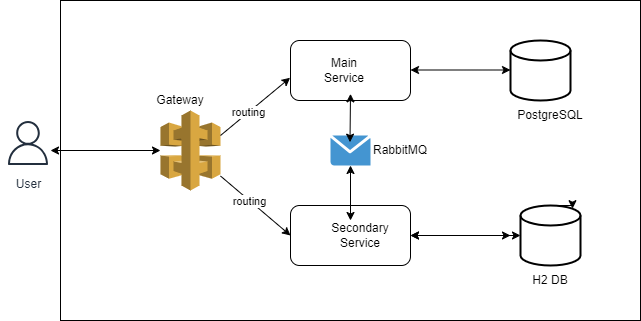

The diagram above was exported from draw.io. Its source (the exported page's mxGraphModel, read from the mxfile embedded in the PNG):
<mxGraphModel dx="1050" dy="565" grid="1" gridSize="10" guides="1" tooltips="1" connect="1" arrows="1" fold="1" page="1" pageScale="1" pageWidth="827" pageHeight="1169" math="0" shadow="0">
  <root>
    <mxCell id="0" />
    <mxCell id="1" parent="0" />
    <mxCell id="f7GRVy6nXHtDiWp1FKxA-1" value="" style="rounded=0;whiteSpace=wrap;html=1;" vertex="1" parent="1">
      <mxGeometry x="100" y="100" width="580" height="320" as="geometry" />
    </mxCell>
    <mxCell id="f7GRVy6nXHtDiWp1FKxA-20" value="" style="outlineConnect=0;dashed=0;verticalLabelPosition=bottom;verticalAlign=top;align=center;html=1;shape=mxgraph.aws3.api_gateway;fillColor=#D9A741;gradientColor=none;" vertex="1" parent="1">
      <mxGeometry x="200" y="210" width="60" height="80" as="geometry" />
    </mxCell>
    <mxCell id="f7GRVy6nXHtDiWp1FKxA-22" value="" style="rounded=1;whiteSpace=wrap;html=1;" vertex="1" parent="1">
      <mxGeometry x="330" y="139.99999999999997" width="120" height="60" as="geometry" />
    </mxCell>
    <mxCell id="f7GRVy6nXHtDiWp1FKxA-23" value="" style="rounded=1;whiteSpace=wrap;html=1;" vertex="1" parent="1">
      <mxGeometry x="330" y="305" width="120" height="60" as="geometry" />
    </mxCell>
    <mxCell id="f7GRVy6nXHtDiWp1FKxA-27" value="" style="strokeWidth=2;html=1;shape=mxgraph.flowchart.database;whiteSpace=wrap;" vertex="1" parent="1">
      <mxGeometry x="560" y="305" width="60" height="60" as="geometry" />
    </mxCell>
    <mxCell id="f7GRVy6nXHtDiWp1FKxA-28" value="" style="strokeWidth=2;html=1;shape=mxgraph.flowchart.database;whiteSpace=wrap;" vertex="1" parent="1">
      <mxGeometry x="550" y="140" width="60" height="60" as="geometry" />
    </mxCell>
    <mxCell id="f7GRVy6nXHtDiWp1FKxA-29" value="Secondary Service" style="text;html=1;strokeColor=none;fillColor=none;align=center;verticalAlign=middle;whiteSpace=wrap;rounded=0;" vertex="1" parent="1">
      <mxGeometry x="370" y="320" width="60" height="30" as="geometry" />
    </mxCell>
    <mxCell id="f7GRVy6nXHtDiWp1FKxA-30" value="Main Service" style="text;html=1;strokeColor=none;fillColor=none;align=center;verticalAlign=middle;whiteSpace=wrap;rounded=0;" vertex="1" parent="1">
      <mxGeometry x="354" y="155" width="60" height="30" as="geometry" />
    </mxCell>
    <mxCell id="f7GRVy6nXHtDiWp1FKxA-31" value="" style="shadow=0;dashed=0;html=1;strokeColor=none;fillColor=#4495D1;labelPosition=center;verticalLabelPosition=bottom;verticalAlign=top;align=center;outlineConnect=0;shape=mxgraph.veeam.2d.letter;" vertex="1" parent="1">
      <mxGeometry x="370" y="235" width="40" height="30" as="geometry" />
    </mxCell>
    <mxCell id="f7GRVy6nXHtDiWp1FKxA-32" value="" style="endArrow=classic;startArrow=classic;html=1;rounded=0;" edge="1" parent="1" target="f7GRVy6nXHtDiWp1FKxA-31">
      <mxGeometry width="50" height="50" relative="1" as="geometry">
        <mxPoint x="390" y="320" as="sourcePoint" />
        <mxPoint x="440" y="270" as="targetPoint" />
      </mxGeometry>
    </mxCell>
    <mxCell id="f7GRVy6nXHtDiWp1FKxA-33" value="" style="endArrow=classic;startArrow=classic;html=1;rounded=0;" edge="1" parent="1">
      <mxGeometry width="50" height="50" relative="1" as="geometry">
        <mxPoint x="389.5" y="241.66" as="sourcePoint" />
        <mxPoint x="390" y="193.33" as="targetPoint" />
      </mxGeometry>
    </mxCell>
    <mxCell id="f7GRVy6nXHtDiWp1FKxA-34" value="RabbitMQ" style="text;html=1;strokeColor=none;fillColor=none;align=center;verticalAlign=middle;whiteSpace=wrap;rounded=0;" vertex="1" parent="1">
      <mxGeometry x="410" y="235" width="60" height="30" as="geometry" />
    </mxCell>
    <mxCell id="f7GRVy6nXHtDiWp1FKxA-36" value="Gateway" style="text;html=1;strokeColor=none;fillColor=none;align=center;verticalAlign=middle;whiteSpace=wrap;rounded=0;" vertex="1" parent="1">
      <mxGeometry x="190" y="185" width="60" height="30" as="geometry" />
    </mxCell>
    <mxCell id="f7GRVy6nXHtDiWp1FKxA-38" value="User" style="sketch=0;outlineConnect=0;fontColor=#232F3E;gradientColor=none;strokeColor=#232F3E;fillColor=#ffffff;dashed=0;verticalLabelPosition=bottom;verticalAlign=top;align=center;html=1;fontSize=12;fontStyle=0;aspect=fixed;shape=mxgraph.aws4.resourceIcon;resIcon=mxgraph.aws4.user;" vertex="1" parent="1">
      <mxGeometry x="40" y="215" width="55" height="55" as="geometry" />
    </mxCell>
    <mxCell id="f7GRVy6nXHtDiWp1FKxA-39" value="" style="endArrow=classic;startArrow=classic;html=1;rounded=0;" edge="1" parent="1" target="f7GRVy6nXHtDiWp1FKxA-20">
      <mxGeometry width="50" height="50" relative="1" as="geometry">
        <mxPoint x="90" y="250" as="sourcePoint" />
        <mxPoint x="130" y="210" as="targetPoint" />
      </mxGeometry>
    </mxCell>
    <mxCell id="f7GRVy6nXHtDiWp1FKxA-41" value="" style="endArrow=classic;html=1;rounded=0;entryX=0;entryY=0.5;entryDx=0;entryDy=0;" edge="1" parent="1" source="f7GRVy6nXHtDiWp1FKxA-20" target="f7GRVy6nXHtDiWp1FKxA-23">
      <mxGeometry width="50" height="50" relative="1" as="geometry">
        <mxPoint x="230" y="290" as="sourcePoint" />
        <mxPoint x="280" y="240" as="targetPoint" />
      </mxGeometry>
    </mxCell>
    <mxCell id="f7GRVy6nXHtDiWp1FKxA-42" value="routing" style="edgeLabel;html=1;align=center;verticalAlign=middle;resizable=0;points=[];" vertex="1" connectable="0" parent="f7GRVy6nXHtDiWp1FKxA-41">
      <mxGeometry x="-0.1769" relative="1" as="geometry">
        <mxPoint as="offset" />
      </mxGeometry>
    </mxCell>
    <mxCell id="f7GRVy6nXHtDiWp1FKxA-43" value="" style="endArrow=classic;html=1;rounded=0;entryX=-0.003;entryY=0.621;entryDx=0;entryDy=0;entryPerimeter=0;" edge="1" parent="1" target="f7GRVy6nXHtDiWp1FKxA-22">
      <mxGeometry width="50" height="50" relative="1" as="geometry">
        <mxPoint x="260" y="235" as="sourcePoint" />
        <mxPoint x="310" y="185" as="targetPoint" />
      </mxGeometry>
    </mxCell>
    <mxCell id="f7GRVy6nXHtDiWp1FKxA-44" value="routing" style="edgeLabel;html=1;align=center;verticalAlign=middle;resizable=0;points=[];" vertex="1" connectable="0" parent="f7GRVy6nXHtDiWp1FKxA-43">
      <mxGeometry x="-0.2124" y="1" relative="1" as="geometry">
        <mxPoint as="offset" />
      </mxGeometry>
    </mxCell>
    <mxCell id="f7GRVy6nXHtDiWp1FKxA-45" value="" style="endArrow=classic;startArrow=classic;html=1;rounded=0;entryX=0;entryY=0.5;entryDx=0;entryDy=0;entryPerimeter=0;exitX=1;exitY=0.5;exitDx=0;exitDy=0;" edge="1" parent="1" source="f7GRVy6nXHtDiWp1FKxA-23" target="f7GRVy6nXHtDiWp1FKxA-27">
      <mxGeometry width="50" height="50" relative="1" as="geometry">
        <mxPoint x="450" y="340" as="sourcePoint" />
        <mxPoint x="560" y="350" as="targetPoint" />
        <Array as="points" />
      </mxGeometry>
    </mxCell>
    <mxCell id="f7GRVy6nXHtDiWp1FKxA-47" value="" style="endArrow=classic;startArrow=classic;html=1;rounded=0;entryX=0;entryY=0.5;entryDx=0;entryDy=0;entryPerimeter=0;exitX=1;exitY=0.5;exitDx=0;exitDy=0;" edge="1" parent="1">
      <mxGeometry width="50" height="50" relative="1" as="geometry">
        <mxPoint x="450" y="335" as="sourcePoint" />
        <mxPoint x="550" y="335" as="targetPoint" />
        <Array as="points" />
      </mxGeometry>
    </mxCell>
    <mxCell id="f7GRVy6nXHtDiWp1FKxA-48" value="" style="endArrow=classic;startArrow=classic;html=1;rounded=0;entryX=0;entryY=0.5;entryDx=0;entryDy=0;entryPerimeter=0;exitX=1;exitY=0.5;exitDx=0;exitDy=0;" edge="1" parent="1">
      <mxGeometry width="50" height="50" relative="1" as="geometry">
        <mxPoint x="450" y="169.5" as="sourcePoint" />
        <mxPoint x="550" y="169.5" as="targetPoint" />
        <Array as="points" />
      </mxGeometry>
    </mxCell>
    <mxCell id="f7GRVy6nXHtDiWp1FKxA-49" style="edgeStyle=orthogonalEdgeStyle;rounded=0;orthogonalLoop=1;jettySize=auto;html=1;exitX=0.5;exitY=0;exitDx=0;exitDy=0;exitPerimeter=0;entryX=0.867;entryY=0.053;entryDx=0;entryDy=0;entryPerimeter=0;" edge="1" parent="1" source="f7GRVy6nXHtDiWp1FKxA-27" target="f7GRVy6nXHtDiWp1FKxA-27">
      <mxGeometry relative="1" as="geometry" />
    </mxCell>
    <mxCell id="f7GRVy6nXHtDiWp1FKxA-50" value="H2 DB" style="text;html=1;strokeColor=none;fillColor=none;align=center;verticalAlign=middle;whiteSpace=wrap;rounded=0;" vertex="1" parent="1">
      <mxGeometry x="560" y="365" width="60" height="30" as="geometry" />
    </mxCell>
    <mxCell id="f7GRVy6nXHtDiWp1FKxA-52" value="PostgreSQL" style="text;html=1;strokeColor=none;fillColor=none;align=center;verticalAlign=middle;whiteSpace=wrap;rounded=0;" vertex="1" parent="1">
      <mxGeometry x="560" y="200" width="60" height="30" as="geometry" />
    </mxCell>
  </root>
</mxGraphModel>